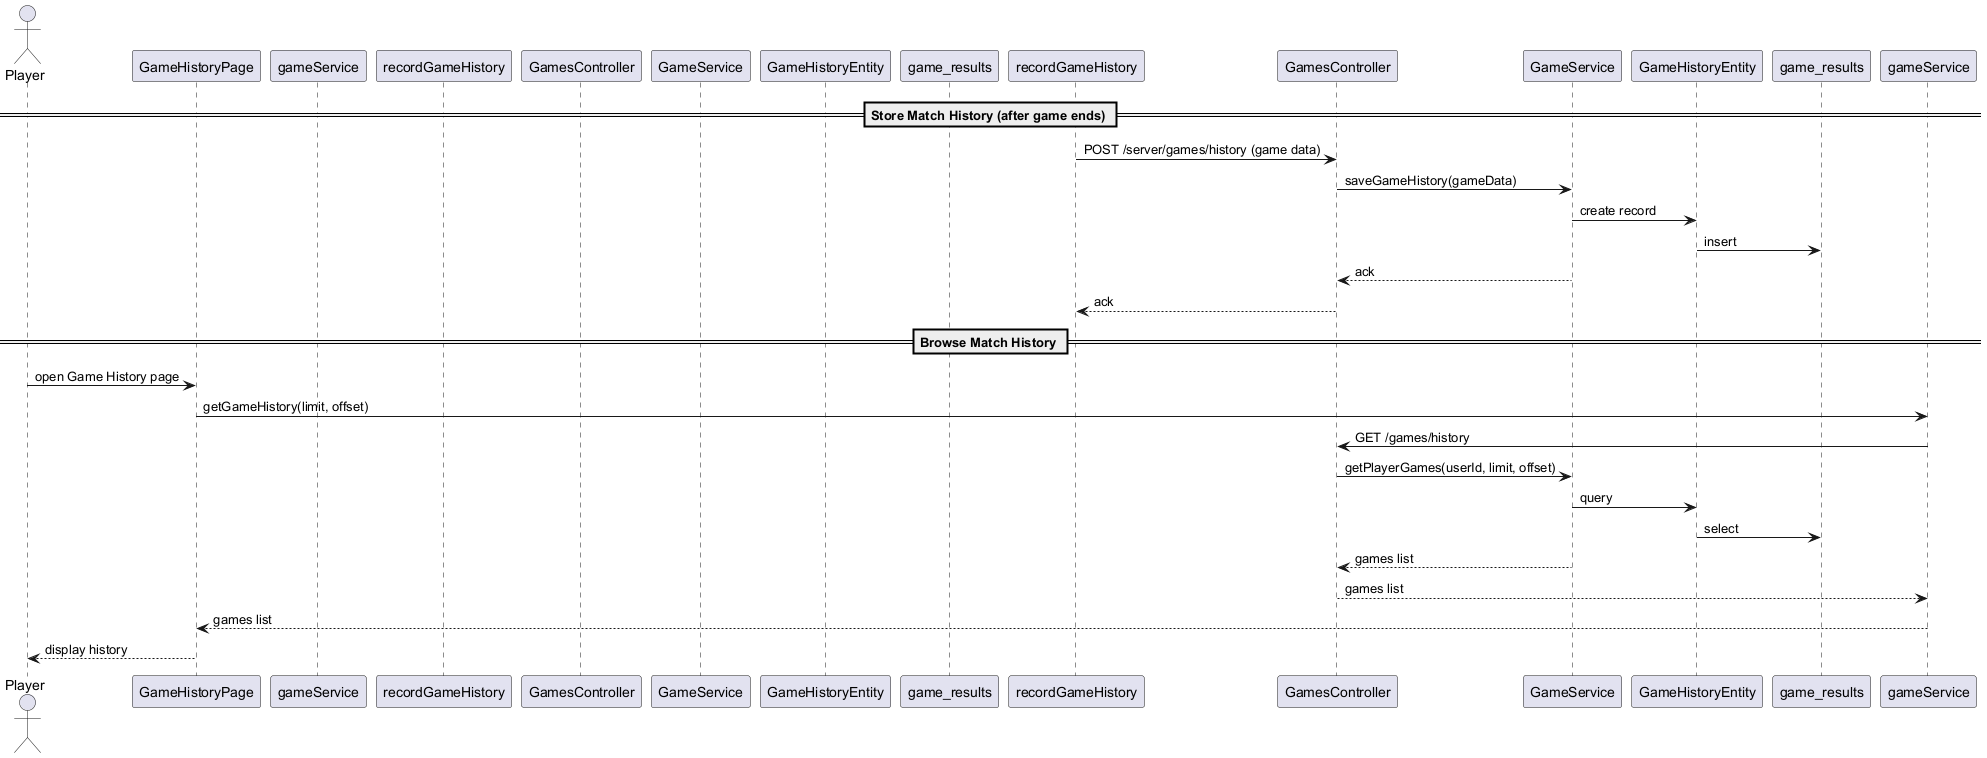

The diagram above was rendered by PlantUML. Its source (embedded in the PNG):
@startuml
' Sequence Diagram for Match History Storage and Browsing (Transaction 5.3)

actor Player
participant GameHistoryPage as Frontend
participant gameService as FrontendService
participant recordGameHistory as GameServer
participant GamesController as BackendController
participant GameService as BackendService
participant GameHistoryEntity as Entity
participant game_results as DB

== Store Match History (after game ends) ==
recordGameHistory -> GamesController : POST /server/games/history (game data)
GamesController -> GameService : saveGameHistory(gameData)
GameService -> GameHistoryEntity : create record
GameHistoryEntity -> game_results : insert
GameService --> GamesController : ack
GamesController --> recordGameHistory : ack

== Browse Match History ==
Player -> Frontend : open Game History page
Frontend -> gameService : getGameHistory(limit, offset)
gameService -> GamesController : GET /games/history
GamesController -> GameService : getPlayerGames(userId, limit, offset)
GameService -> GameHistoryEntity : query
GameHistoryEntity -> game_results : select
GameService --> GamesController : games list
GamesController --> gameService : games list
gameService --> Frontend : games list
Frontend --> Player : display history
@enduml